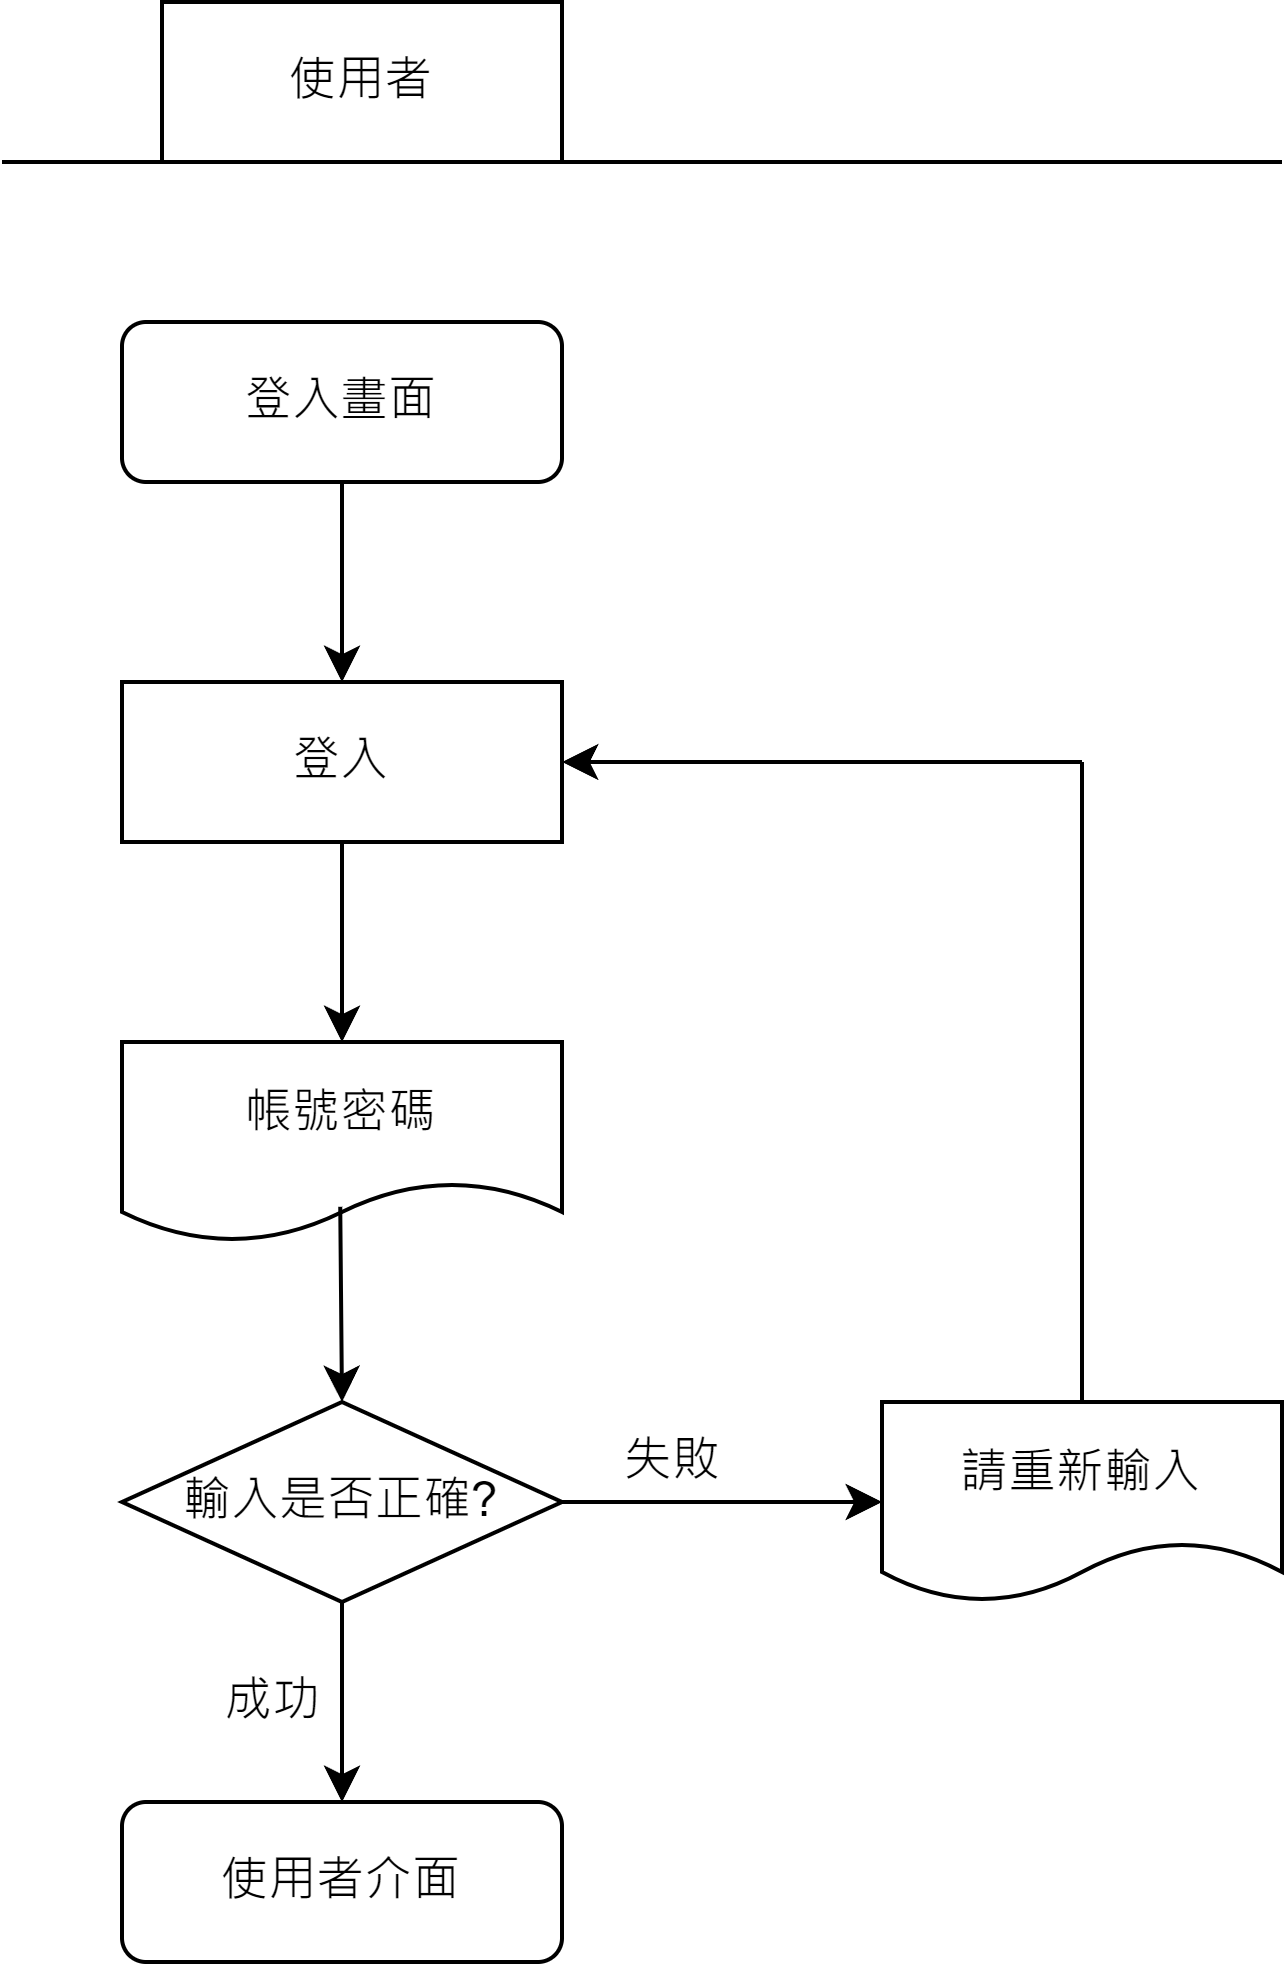

The diagram above was exported from draw.io. Its source (the exported page's mxGraphModel, read from the mxfile embedded in the PNG):
<mxGraphModel dx="1674" dy="756" grid="1" gridSize="10" guides="1" tooltips="1" connect="1" arrows="1" fold="1" page="1" pageScale="1" pageWidth="827" pageHeight="1169" math="0" shadow="0">
  <root>
    <mxCell id="0" />
    <mxCell id="1" parent="0" />
    <mxCell id="2wb37VAOuTJSSO2cDxeB-1" value="使用者" style="rounded=0;whiteSpace=wrap;html=1;" parent="1" vertex="1">
      <mxGeometry x="120" y="80" width="100" height="40" as="geometry" />
    </mxCell>
    <mxCell id="2wb37VAOuTJSSO2cDxeB-2" value="" style="endArrow=none;html=1;rounded=0;" parent="1" edge="1">
      <mxGeometry width="50" height="50" relative="1" as="geometry">
        <mxPoint x="80" y="120" as="sourcePoint" />
        <mxPoint x="400" y="120" as="targetPoint" />
      </mxGeometry>
    </mxCell>
    <mxCell id="3u-jx5WkWL7dso8r8YZu-10" value="" style="edgeStyle=orthogonalEdgeStyle;rounded=0;orthogonalLoop=1;jettySize=auto;html=1;" parent="1" source="2wb37VAOuTJSSO2cDxeB-3" target="2wb37VAOuTJSSO2cDxeB-7" edge="1">
      <mxGeometry relative="1" as="geometry" />
    </mxCell>
    <mxCell id="2wb37VAOuTJSSO2cDxeB-3" value="登入畫面" style="rounded=1;whiteSpace=wrap;html=1;" parent="1" vertex="1">
      <mxGeometry x="110" y="160" width="110" height="40" as="geometry" />
    </mxCell>
    <mxCell id="3u-jx5WkWL7dso8r8YZu-3" value="" style="edgeStyle=orthogonalEdgeStyle;rounded=0;orthogonalLoop=1;jettySize=auto;html=1;" parent="1" source="2wb37VAOuTJSSO2cDxeB-4" target="3u-jx5WkWL7dso8r8YZu-2" edge="1">
      <mxGeometry relative="1" as="geometry" />
    </mxCell>
    <mxCell id="3u-jx5WkWL7dso8r8YZu-7" value="" style="edgeStyle=orthogonalEdgeStyle;rounded=0;orthogonalLoop=1;jettySize=auto;html=1;" parent="1" source="2wb37VAOuTJSSO2cDxeB-4" target="2wb37VAOuTJSSO2cDxeB-8" edge="1">
      <mxGeometry relative="1" as="geometry" />
    </mxCell>
    <mxCell id="2wb37VAOuTJSSO2cDxeB-4" value="輸入是否正確?" style="rhombus;whiteSpace=wrap;html=1;" parent="1" vertex="1">
      <mxGeometry x="110" y="430" width="110" height="50" as="geometry" />
    </mxCell>
    <mxCell id="2wb37VAOuTJSSO2cDxeB-5" value="帳號密碼" style="shape=document;whiteSpace=wrap;html=1;boundedLbl=1;" parent="1" vertex="1">
      <mxGeometry x="110" y="340" width="110" height="50" as="geometry" />
    </mxCell>
    <mxCell id="3u-jx5WkWL7dso8r8YZu-11" value="" style="edgeStyle=orthogonalEdgeStyle;rounded=0;orthogonalLoop=1;jettySize=auto;html=1;" parent="1" source="2wb37VAOuTJSSO2cDxeB-7" target="2wb37VAOuTJSSO2cDxeB-5" edge="1">
      <mxGeometry relative="1" as="geometry" />
    </mxCell>
    <mxCell id="2wb37VAOuTJSSO2cDxeB-7" value="登入" style="rounded=0;whiteSpace=wrap;html=1;" parent="1" vertex="1">
      <mxGeometry x="110" y="250" width="110" height="40" as="geometry" />
    </mxCell>
    <mxCell id="2wb37VAOuTJSSO2cDxeB-8" value="使用者介面" style="rounded=1;whiteSpace=wrap;html=1;" parent="1" vertex="1">
      <mxGeometry x="110" y="530" width="110" height="40" as="geometry" />
    </mxCell>
    <mxCell id="3u-jx5WkWL7dso8r8YZu-2" value="請重新輸入" style="shape=document;whiteSpace=wrap;html=1;boundedLbl=1;" parent="1" vertex="1">
      <mxGeometry x="300" y="430" width="100" height="50" as="geometry" />
    </mxCell>
    <mxCell id="3u-jx5WkWL7dso8r8YZu-5" value="成功" style="text;strokeColor=none;fillColor=none;align=left;verticalAlign=middle;spacingLeft=4;spacingRight=4;overflow=hidden;points=[[0,0.5],[1,0.5]];portConstraint=eastwest;rotatable=0;whiteSpace=wrap;html=1;" parent="1" vertex="1">
      <mxGeometry x="130" y="490" width="40" height="30" as="geometry" />
    </mxCell>
    <mxCell id="3u-jx5WkWL7dso8r8YZu-8" value="失敗" style="text;strokeColor=none;fillColor=none;align=left;verticalAlign=middle;spacingLeft=4;spacingRight=4;overflow=hidden;points=[[0,0.5],[1,0.5]];portConstraint=eastwest;rotatable=0;whiteSpace=wrap;html=1;" parent="1" vertex="1">
      <mxGeometry x="230" y="430" width="40" height="30" as="geometry" />
    </mxCell>
    <mxCell id="3u-jx5WkWL7dso8r8YZu-12" value="" style="endArrow=classic;html=1;rounded=0;entryX=0.5;entryY=0;entryDx=0;entryDy=0;exitX=0.496;exitY=0.824;exitDx=0;exitDy=0;exitPerimeter=0;" parent="1" source="2wb37VAOuTJSSO2cDxeB-5" target="2wb37VAOuTJSSO2cDxeB-4" edge="1">
      <mxGeometry width="50" height="50" relative="1" as="geometry">
        <mxPoint x="165" y="380" as="sourcePoint" />
        <mxPoint x="220" y="340" as="targetPoint" />
      </mxGeometry>
    </mxCell>
    <mxCell id="3u-jx5WkWL7dso8r8YZu-14" value="" style="endArrow=none;html=1;rounded=0;" parent="1" edge="1">
      <mxGeometry width="50" height="50" relative="1" as="geometry">
        <mxPoint x="350" y="430" as="sourcePoint" />
        <mxPoint x="350" y="270" as="targetPoint" />
      </mxGeometry>
    </mxCell>
    <mxCell id="3u-jx5WkWL7dso8r8YZu-15" value="" style="endArrow=classic;html=1;rounded=0;entryX=1;entryY=0.5;entryDx=0;entryDy=0;" parent="1" target="2wb37VAOuTJSSO2cDxeB-7" edge="1">
      <mxGeometry width="50" height="50" relative="1" as="geometry">
        <mxPoint x="350" y="270" as="sourcePoint" />
        <mxPoint x="400" y="210" as="targetPoint" />
      </mxGeometry>
    </mxCell>
  </root>
</mxGraphModel>